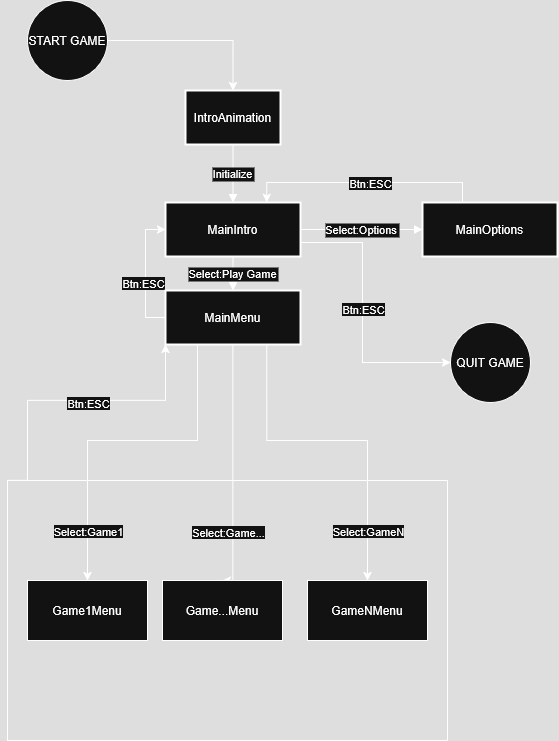

The diagram above was exported from draw.io. Its source (the exported page's mxGraphModel, read from the mxfile embedded in the PNG):
<mxGraphModel dx="1559" dy="798" grid="1" gridSize="10" guides="1" tooltips="1" connect="1" arrows="1" fold="1" page="1" pageScale="1" pageWidth="850" pageHeight="1100" math="0" shadow="0">
  <root>
    <mxCell id="0" />
    <mxCell id="1" parent="0" />
    <mxCell id="s7PfLLSVUXhe3LHx3dvH-65" value="" style="group" vertex="1" connectable="0" parent="1">
      <mxGeometry x="320" width="530" height="690" as="geometry" />
    </mxCell>
    <mxCell id="2" value="IntroAnimation" style="whiteSpace=wrap;strokeWidth=2;" parent="s7PfLLSVUXhe3LHx3dvH-65" vertex="1">
      <mxGeometry x="158" y="90" width="95" height="54" as="geometry" />
    </mxCell>
    <mxCell id="s7PfLLSVUXhe3LHx3dvH-44" style="edgeStyle=orthogonalEdgeStyle;rounded=0;orthogonalLoop=1;jettySize=auto;html=1;entryX=0;entryY=0.5;entryDx=0;entryDy=0;" edge="1" parent="s7PfLLSVUXhe3LHx3dvH-65" source="3" target="s7PfLLSVUXhe3LHx3dvH-43">
      <mxGeometry relative="1" as="geometry">
        <Array as="points">
          <mxPoint x="335" y="242" />
          <mxPoint x="335" y="362" />
        </Array>
      </mxGeometry>
    </mxCell>
    <mxCell id="s7PfLLSVUXhe3LHx3dvH-45" value="&lt;div&gt;Btn:ESC&lt;/div&gt;" style="edgeLabel;html=1;align=center;verticalAlign=middle;resizable=0;points=[];" vertex="1" connectable="0" parent="s7PfLLSVUXhe3LHx3dvH-44">
      <mxGeometry x="-0.0534" relative="1" as="geometry">
        <mxPoint as="offset" />
      </mxGeometry>
    </mxCell>
    <mxCell id="3" value="MainIntro" style="whiteSpace=wrap;strokeWidth=2;" parent="s7PfLLSVUXhe3LHx3dvH-65" vertex="1">
      <mxGeometry x="138" y="202" width="135" height="54" as="geometry" />
    </mxCell>
    <mxCell id="14" value="Initialize" style="curved=1;startArrow=none;endArrow=block;exitX=0.5;exitY=1;entryX=0.5;entryY=0;exitDx=0;exitDy=0;" parent="s7PfLLSVUXhe3LHx3dvH-65" source="2" target="3" edge="1">
      <mxGeometry x="0.0049" relative="1" as="geometry">
        <Array as="points" />
        <mxPoint as="offset" />
      </mxGeometry>
    </mxCell>
    <mxCell id="s7PfLLSVUXhe3LHx3dvH-40" style="edgeStyle=orthogonalEdgeStyle;rounded=0;orthogonalLoop=1;jettySize=auto;html=1;entryX=0;entryY=0.5;entryDx=0;entryDy=0;" edge="1" parent="s7PfLLSVUXhe3LHx3dvH-65" source="s7PfLLSVUXhe3LHx3dvH-33" target="3">
      <mxGeometry relative="1" as="geometry">
        <Array as="points">
          <mxPoint x="118" y="317" />
          <mxPoint x="118" y="229" />
        </Array>
      </mxGeometry>
    </mxCell>
    <mxCell id="s7PfLLSVUXhe3LHx3dvH-41" value="&lt;div&gt;Btn:ESC&lt;/div&gt;" style="edgeLabel;html=1;align=center;verticalAlign=middle;resizable=0;points=[];" vertex="1" connectable="0" parent="s7PfLLSVUXhe3LHx3dvH-40">
      <mxGeometry x="0.2711" y="1" relative="1" as="geometry">
        <mxPoint x="-2" y="26" as="offset" />
      </mxGeometry>
    </mxCell>
    <mxCell id="s7PfLLSVUXhe3LHx3dvH-33" value="MainMenu" style="whiteSpace=wrap;strokeWidth=2;" vertex="1" parent="s7PfLLSVUXhe3LHx3dvH-65">
      <mxGeometry x="138" y="290" width="135" height="54" as="geometry" />
    </mxCell>
    <mxCell id="s7PfLLSVUXhe3LHx3dvH-34" value="Select:Play Game" style="curved=1;startArrow=none;endArrow=block;exitX=0.5;exitY=1;entryX=0.5;entryY=0;exitDx=0;exitDy=0;entryDx=0;entryDy=0;movable=0;resizable=0;rotatable=0;deletable=0;editable=0;locked=1;connectable=0;" edge="1" parent="s7PfLLSVUXhe3LHx3dvH-65" source="3" target="s7PfLLSVUXhe3LHx3dvH-33">
      <mxGeometry x="0.0049" relative="1" as="geometry">
        <Array as="points" />
        <mxPoint x="221" y="72" as="sourcePoint" />
        <mxPoint x="221" y="130" as="targetPoint" />
        <mxPoint as="offset" />
      </mxGeometry>
    </mxCell>
    <mxCell id="s7PfLLSVUXhe3LHx3dvH-39" style="edgeStyle=orthogonalEdgeStyle;rounded=0;orthogonalLoop=1;jettySize=auto;html=1;entryX=0.75;entryY=0;entryDx=0;entryDy=0;" edge="1" parent="s7PfLLSVUXhe3LHx3dvH-65" source="s7PfLLSVUXhe3LHx3dvH-35" target="3">
      <mxGeometry relative="1" as="geometry">
        <Array as="points">
          <mxPoint x="435" y="182" />
          <mxPoint x="239" y="182" />
        </Array>
      </mxGeometry>
    </mxCell>
    <mxCell id="s7PfLLSVUXhe3LHx3dvH-42" value="&lt;div&gt;Btn:ESC&lt;/div&gt;" style="edgeLabel;html=1;align=center;verticalAlign=middle;resizable=0;points=[];" vertex="1" connectable="0" parent="s7PfLLSVUXhe3LHx3dvH-39">
      <mxGeometry x="-0.0418" relative="1" as="geometry">
        <mxPoint as="offset" />
      </mxGeometry>
    </mxCell>
    <mxCell id="s7PfLLSVUXhe3LHx3dvH-35" value="MainOptions" style="whiteSpace=wrap;strokeWidth=2;" vertex="1" parent="s7PfLLSVUXhe3LHx3dvH-65">
      <mxGeometry x="395" y="202" width="135" height="54" as="geometry" />
    </mxCell>
    <mxCell id="s7PfLLSVUXhe3LHx3dvH-36" value="Select:Options" style="curved=1;startArrow=none;endArrow=block;exitX=1;exitY=0.5;entryX=0;entryY=0.5;exitDx=0;exitDy=0;entryDx=0;entryDy=0;" edge="1" parent="s7PfLLSVUXhe3LHx3dvH-65" source="3" target="s7PfLLSVUXhe3LHx3dvH-35">
      <mxGeometry x="0.0049" relative="1" as="geometry">
        <Array as="points" />
        <mxPoint x="216" y="154" as="sourcePoint" />
        <mxPoint x="216" y="212" as="targetPoint" />
        <mxPoint as="offset" />
      </mxGeometry>
    </mxCell>
    <mxCell id="s7PfLLSVUXhe3LHx3dvH-43" value="&lt;div&gt;QUIT GAME&lt;/div&gt;" style="ellipse;whiteSpace=wrap;html=1;aspect=fixed;" vertex="1" parent="s7PfLLSVUXhe3LHx3dvH-65">
      <mxGeometry x="423" y="322" width="80" height="80" as="geometry" />
    </mxCell>
    <mxCell id="s7PfLLSVUXhe3LHx3dvH-48" style="edgeStyle=orthogonalEdgeStyle;rounded=0;orthogonalLoop=1;jettySize=auto;html=1;entryX=0.5;entryY=0;entryDx=0;entryDy=0;" edge="1" parent="s7PfLLSVUXhe3LHx3dvH-65" source="s7PfLLSVUXhe3LHx3dvH-46" target="2">
      <mxGeometry relative="1" as="geometry" />
    </mxCell>
    <mxCell id="s7PfLLSVUXhe3LHx3dvH-46" value="&lt;div&gt;START GAME&lt;/div&gt;" style="ellipse;whiteSpace=wrap;html=1;aspect=fixed;" vertex="1" parent="s7PfLLSVUXhe3LHx3dvH-65">
      <mxGeometry width="80" height="80" as="geometry" />
    </mxCell>
    <mxCell id="s7PfLLSVUXhe3LHx3dvH-54" style="edgeStyle=orthogonalEdgeStyle;rounded=0;orthogonalLoop=1;jettySize=auto;html=1;exitX=0.75;exitY=1;exitDx=0;exitDy=0;" edge="1" parent="s7PfLLSVUXhe3LHx3dvH-65" target="s7PfLLSVUXhe3LHx3dvH-56" source="s7PfLLSVUXhe3LHx3dvH-33">
      <mxGeometry relative="1" as="geometry">
        <mxPoint x="340" y="392" as="sourcePoint" />
        <Array as="points">
          <mxPoint x="239" y="440" />
          <mxPoint x="340" y="440" />
        </Array>
      </mxGeometry>
    </mxCell>
    <mxCell id="s7PfLLSVUXhe3LHx3dvH-55" value="&lt;div&gt;Select:GameN&lt;/div&gt;" style="edgeLabel;html=1;align=center;verticalAlign=middle;resizable=0;points=[];" vertex="1" connectable="0" parent="s7PfLLSVUXhe3LHx3dvH-54">
      <mxGeometry x="0.2574" y="1" relative="1" as="geometry">
        <mxPoint x="-1" y="75" as="offset" />
      </mxGeometry>
    </mxCell>
    <mxCell id="s7PfLLSVUXhe3LHx3dvH-57" style="edgeStyle=orthogonalEdgeStyle;rounded=0;orthogonalLoop=1;jettySize=auto;html=1;exitX=0.5;exitY=1;exitDx=0;exitDy=0;entryX=0.5;entryY=0;entryDx=0;entryDy=0;" edge="1" parent="s7PfLLSVUXhe3LHx3dvH-65" target="s7PfLLSVUXhe3LHx3dvH-59" source="s7PfLLSVUXhe3LHx3dvH-33">
      <mxGeometry relative="1" as="geometry">
        <mxPoint x="50" y="420" as="sourcePoint" />
        <Array as="points">
          <mxPoint x="206" y="580" />
        </Array>
      </mxGeometry>
    </mxCell>
    <mxCell id="s7PfLLSVUXhe3LHx3dvH-58" value="&lt;div&gt;Select:Game...&lt;/div&gt;" style="edgeLabel;html=1;align=center;verticalAlign=middle;resizable=0;points=[];" vertex="1" connectable="0" parent="s7PfLLSVUXhe3LHx3dvH-57">
      <mxGeometry x="0.2574" y="1" relative="1" as="geometry">
        <mxPoint x="-6" y="32" as="offset" />
      </mxGeometry>
    </mxCell>
    <mxCell id="s7PfLLSVUXhe3LHx3dvH-62" style="edgeStyle=orthogonalEdgeStyle;rounded=0;orthogonalLoop=1;jettySize=auto;html=1;exitX=0;exitY=0;exitDx=0;exitDy=0;entryX=0;entryY=1;entryDx=0;entryDy=0;" edge="1" parent="s7PfLLSVUXhe3LHx3dvH-65" source="s7PfLLSVUXhe3LHx3dvH-60" target="s7PfLLSVUXhe3LHx3dvH-33">
      <mxGeometry relative="1" as="geometry">
        <Array as="points">
          <mxPoint y="480" />
          <mxPoint y="400" />
          <mxPoint x="138" y="400" />
        </Array>
      </mxGeometry>
    </mxCell>
    <mxCell id="s7PfLLSVUXhe3LHx3dvH-63" value="Btn:ESC" style="edgeLabel;html=1;align=center;verticalAlign=middle;resizable=0;points=[];" vertex="1" connectable="0" parent="s7PfLLSVUXhe3LHx3dvH-62">
      <mxGeometry x="-0.3074" y="-1" relative="1" as="geometry">
        <mxPoint x="58" y="1" as="offset" />
      </mxGeometry>
    </mxCell>
    <mxCell id="s7PfLLSVUXhe3LHx3dvH-60" value="" style="swimlane;startSize=0;" vertex="1" parent="s7PfLLSVUXhe3LHx3dvH-65">
      <mxGeometry x="-20" y="480" width="440" height="260" as="geometry" />
    </mxCell>
    <mxCell id="s7PfLLSVUXhe3LHx3dvH-56" value="&lt;div&gt;GameNMenu&lt;/div&gt;" style="rounded=0;whiteSpace=wrap;html=1;" vertex="1" parent="s7PfLLSVUXhe3LHx3dvH-60">
      <mxGeometry x="300" y="100" width="120" height="60" as="geometry" />
    </mxCell>
    <mxCell id="s7PfLLSVUXhe3LHx3dvH-59" value="&lt;div&gt;Game...Menu&lt;/div&gt;" style="rounded=0;whiteSpace=wrap;html=1;" vertex="1" parent="s7PfLLSVUXhe3LHx3dvH-60">
      <mxGeometry x="155" y="100" width="120" height="60" as="geometry" />
    </mxCell>
    <mxCell id="s7PfLLSVUXhe3LHx3dvH-49" value="&lt;div&gt;Game1Menu&lt;/div&gt;" style="rounded=0;whiteSpace=wrap;html=1;" vertex="1" parent="s7PfLLSVUXhe3LHx3dvH-60">
      <mxGeometry x="20" y="100" width="120" height="60" as="geometry" />
    </mxCell>
    <mxCell id="s7PfLLSVUXhe3LHx3dvH-50" style="edgeStyle=orthogonalEdgeStyle;rounded=0;orthogonalLoop=1;jettySize=auto;html=1;exitX=0.25;exitY=1;exitDx=0;exitDy=0;entryX=0.5;entryY=0;entryDx=0;entryDy=0;" edge="1" parent="s7PfLLSVUXhe3LHx3dvH-65" source="s7PfLLSVUXhe3LHx3dvH-33" target="s7PfLLSVUXhe3LHx3dvH-49">
      <mxGeometry relative="1" as="geometry">
        <mxPoint x="138.00000000000023" y="340.0000000000001" as="sourcePoint" />
        <mxPoint x="30" y="603" as="targetPoint" />
        <Array as="points">
          <mxPoint x="170" y="344" />
          <mxPoint x="170" y="440" />
          <mxPoint x="60" y="440" />
        </Array>
      </mxGeometry>
    </mxCell>
    <mxCell id="s7PfLLSVUXhe3LHx3dvH-53" value="&lt;div&gt;Select:Game1&lt;/div&gt;" style="edgeLabel;html=1;align=center;verticalAlign=middle;resizable=0;points=[];" vertex="1" connectable="0" parent="s7PfLLSVUXhe3LHx3dvH-50">
      <mxGeometry x="0.2574" y="1" relative="1" as="geometry">
        <mxPoint x="-1" y="79" as="offset" />
      </mxGeometry>
    </mxCell>
    <mxCell id="16" value="Load Level" style="curved=1;startArrow=none;endArrow=block;exitX=1;exitY=0.87;entryX=0.5;entryY=0;" parent="1" target="5" edge="1">
      <mxGeometry relative="1" as="geometry">
        <Array as="points">
          <mxPoint x="454" y="353" />
        </Array>
        <mxPoint x="298.00000000000045" y="308.98" as="sourcePoint" />
      </mxGeometry>
    </mxCell>
    <mxCell id="17" value="Complete Level" style="curved=1;startArrow=none;endArrow=block;exitX=0.04;exitY=1;entryX=0.13;entryY=0;" parent="1" target="6" edge="1">
      <mxGeometry relative="1" as="geometry">
        <Array as="points">
          <mxPoint x="332" y="480" />
        </Array>
        <mxPoint x="402.44000000000005" y="443" as="sourcePoint" />
      </mxGeometry>
    </mxCell>
    <mxCell id="18" value="Level Up" style="curved=1;startArrow=none;endArrow=block;exitX=0.5;exitY=1;entryX=0.5;entryY=0;" parent="1" target="7" edge="1">
      <mxGeometry relative="1" as="geometry">
        <Array as="points" />
        <mxPoint x="454" y="570" as="sourcePoint" />
      </mxGeometry>
    </mxCell>
    <mxCell id="19" value="Complete Level" style="curved=1;startArrow=none;endArrow=block;exitX=0.04;exitY=1;entryX=0.13;entryY=0;" parent="1" target="8" edge="1">
      <mxGeometry relative="1" as="geometry">
        <Array as="points">
          <mxPoint x="332" y="734" />
        </Array>
        <mxPoint x="402.44000000000005" y="697.0000000000002" as="sourcePoint" />
      </mxGeometry>
    </mxCell>
    <mxCell id="20" value="Level Up" style="curved=1;startArrow=none;endArrow=block;exitX=0.09;exitY=1;entryX=0;entryY=0.01;" parent="1" target="9" edge="1">
      <mxGeometry relative="1" as="geometry">
        <Array as="points">
          <mxPoint x="320" y="861" />
        </Array>
        <mxPoint x="396.5999999999999" y="824.0000000000005" as="sourcePoint" />
      </mxGeometry>
    </mxCell>
    <mxCell id="21" value="Complete Level" style="curved=1;startArrow=none;endArrow=block;exitX=0.5;exitY=1;entryX=0.5;entryY=0;" parent="1" target="10" edge="1">
      <mxGeometry relative="1" as="geometry">
        <Array as="points" />
        <mxPoint x="453.5" y="951.0000000000005" as="sourcePoint" />
      </mxGeometry>
    </mxCell>
    <mxCell id="22" value="Defeat Boss" style="curved=1;startArrow=none;endArrow=block;exitX=0;exitY=0.69;entryX=0.33;entryY=0;" parent="1" source="10" edge="1">
      <mxGeometry relative="1" as="geometry">
        <Array as="points">
          <mxPoint x="52" y="1115" />
        </Array>
        <mxPoint x="88.12000000000035" y="1151" as="targetPoint" />
      </mxGeometry>
    </mxCell>
    <mxCell id="24" value="Retry Level" style="curved=1;startArrow=none;endArrow=block;exitX=0.74;exitY=0;entryX=0.81;entryY=1;" parent="1" source="6" edge="1">
      <mxGeometry relative="1" as="geometry">
        <Array as="points">
          <mxPoint x="533" y="480" />
        </Array>
        <mxPoint x="487.90999999999985" y="443" as="targetPoint" />
      </mxGeometry>
    </mxCell>
    <mxCell id="25" value="Retry Level" style="curved=1;startArrow=none;endArrow=block;exitX=0.68;exitY=0;entryX=0.73;entryY=1;" parent="1" source="8" edge="1">
      <mxGeometry relative="1" as="geometry">
        <Array as="points">
          <mxPoint x="514" y="734" />
        </Array>
        <mxPoint x="479.02999999999975" y="697.0000000000002" as="targetPoint" />
      </mxGeometry>
    </mxCell>
    <mxCell id="26" value="Retry Level" style="curved=1;startArrow=none;endArrow=block;exitX=0.81;exitY=0;entryX=0.74;entryY=1;" parent="1" source="9" edge="1">
      <mxGeometry relative="1" as="geometry">
        <Array as="points">
          <mxPoint x="533" y="861" />
        </Array>
        <mxPoint x="487.60000000000036" y="824.0000000000005" as="targetPoint" />
      </mxGeometry>
    </mxCell>
    <mxCell id="27" value="Game Over" style="curved=1;startArrow=none;endArrow=block;exitX=1;exitY=0.84;entryX=0.29;entryY=0;" parent="1" source="10" edge="1">
      <mxGeometry relative="1" as="geometry">
        <Array as="points">
          <mxPoint x="679" y="1115" />
        </Array>
        <mxPoint x="735.6799999999998" y="1151" as="targetPoint" />
      </mxGeometry>
    </mxCell>
    <mxCell id="30" value="Play Again" style="curved=1;startArrow=none;endArrow=block;exitX=0.99;exitY=0.31;entryX=1;entryY=0.72;" parent="1" source="11" edge="1">
      <mxGeometry relative="1" as="geometry">
        <Array as="points">
          <mxPoint x="617" y="1115" />
          <mxPoint x="617" y="353" />
        </Array>
        <mxPoint x="298.00000000000045" y="300.8799999999999" as="targetPoint" />
      </mxGeometry>
    </mxCell>
    <mxCell id="31" value="Pause" style="curved=1;startArrow=none;endArrow=block;exitX=0.39;exitY=1;entryX=0.34;entryY=0;" parent="1" target="13" edge="1">
      <mxGeometry relative="1" as="geometry">
        <Array as="points">
          <mxPoint x="190" y="353" />
        </Array>
        <mxPoint x="210.15999999999985" y="316" as="sourcePoint" />
      </mxGeometry>
    </mxCell>
    <mxCell id="32" value="Resume" style="curved=1;startArrow=none;endArrow=block;exitX=0.55;exitY=0;entryX=0.6;entryY=1;" parent="1" source="13" edge="1">
      <mxGeometry relative="1" as="geometry">
        <Array as="points">
          <mxPoint x="261" y="353" />
        </Array>
        <mxPoint x="240.4000000000001" y="316" as="targetPoint" />
      </mxGeometry>
    </mxCell>
  </root>
</mxGraphModel>